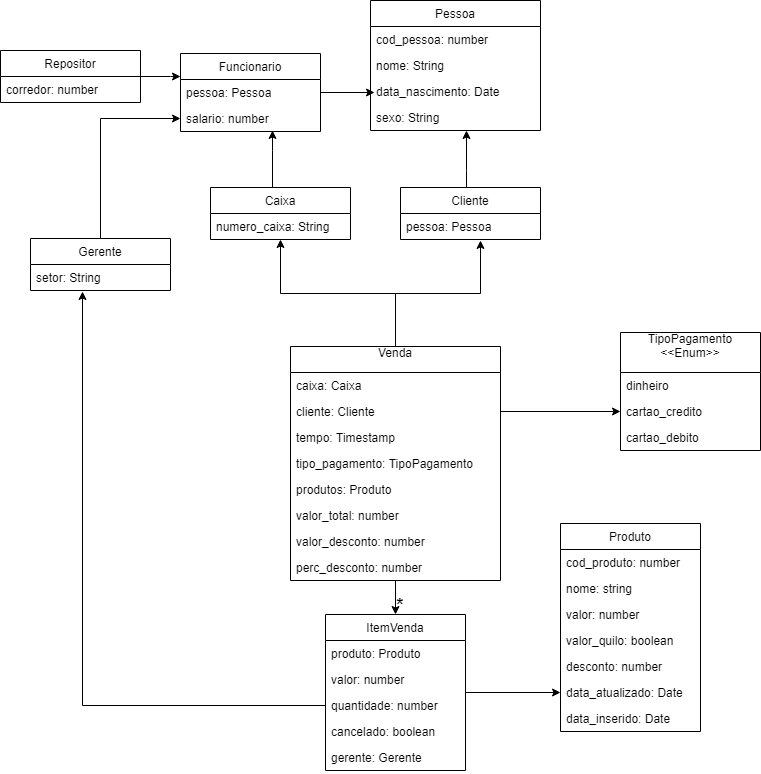

The diagram above was exported from draw.io. Its source (the exported page's mxGraphModel, read from the mxfile embedded in the PNG):
<mxGraphModel dx="1394" dy="715" grid="1" gridSize="10" guides="1" tooltips="1" connect="1" arrows="1" fold="1" page="1" pageScale="1" pageWidth="827" pageHeight="1169" math="0" shadow="0">
  <root>
    <mxCell id="0" />
    <mxCell id="1" parent="0" />
    <mxCell id="V0UXDluFXKVKwTQS882q-1" value="Pessoa" style="swimlane;fontStyle=0;childLayout=stackLayout;horizontal=1;startSize=26;fillColor=none;horizontalStack=0;resizeParent=1;resizeParentMax=0;resizeLast=0;collapsible=1;marginBottom=0;" parent="1" vertex="1">
      <mxGeometry x="380" y="50" width="170" height="130" as="geometry">
        <mxRectangle x="190" y="130" width="90" height="26" as="alternateBounds" />
      </mxGeometry>
    </mxCell>
    <mxCell id="V0UXDluFXKVKwTQS882q-4" value="cod_pessoa: number" style="text;strokeColor=none;fillColor=none;align=left;verticalAlign=top;spacingLeft=4;spacingRight=4;overflow=hidden;rotatable=0;points=[[0,0.5],[1,0.5]];portConstraint=eastwest;" parent="V0UXDluFXKVKwTQS882q-1" vertex="1">
      <mxGeometry y="26" width="170" height="26" as="geometry" />
    </mxCell>
    <mxCell id="V0UXDluFXKVKwTQS882q-2" value="nome: String" style="text;strokeColor=none;fillColor=none;align=left;verticalAlign=top;spacingLeft=4;spacingRight=4;overflow=hidden;rotatable=0;points=[[0,0.5],[1,0.5]];portConstraint=eastwest;" parent="V0UXDluFXKVKwTQS882q-1" vertex="1">
      <mxGeometry y="52" width="170" height="26" as="geometry" />
    </mxCell>
    <mxCell id="V0UXDluFXKVKwTQS882q-3" value="data_nascimento: Date" style="text;strokeColor=none;fillColor=none;align=left;verticalAlign=top;spacingLeft=4;spacingRight=4;overflow=hidden;rotatable=0;points=[[0,0.5],[1,0.5]];portConstraint=eastwest;" parent="V0UXDluFXKVKwTQS882q-1" vertex="1">
      <mxGeometry y="78" width="170" height="26" as="geometry" />
    </mxCell>
    <mxCell id="7gS5Rcx03g_KG11GEz8z-30" value="sexo: String" style="text;strokeColor=none;fillColor=none;align=left;verticalAlign=top;spacingLeft=4;spacingRight=4;overflow=hidden;rotatable=0;points=[[0,0.5],[1,0.5]];portConstraint=eastwest;" parent="V0UXDluFXKVKwTQS882q-1" vertex="1">
      <mxGeometry y="104" width="170" height="26" as="geometry" />
    </mxCell>
    <mxCell id="V0UXDluFXKVKwTQS882q-22" style="edgeStyle=orthogonalEdgeStyle;rounded=0;orthogonalLoop=1;jettySize=auto;html=1;" parent="1" source="V0UXDluFXKVKwTQS882q-5" target="7gS5Rcx03g_KG11GEz8z-38" edge="1">
      <mxGeometry relative="1" as="geometry" />
    </mxCell>
    <mxCell id="V0UXDluFXKVKwTQS882q-5" value="Gerente" style="swimlane;fontStyle=0;childLayout=stackLayout;horizontal=1;startSize=26;fillColor=none;horizontalStack=0;resizeParent=1;resizeParentMax=0;resizeLast=0;collapsible=1;marginBottom=0;" parent="1" vertex="1">
      <mxGeometry x="40" y="288" width="140" height="52" as="geometry" />
    </mxCell>
    <mxCell id="V0UXDluFXKVKwTQS882q-7" value="setor: String" style="text;strokeColor=none;fillColor=none;align=left;verticalAlign=top;spacingLeft=4;spacingRight=4;overflow=hidden;rotatable=0;points=[[0,0.5],[1,0.5]];portConstraint=eastwest;" parent="V0UXDluFXKVKwTQS882q-5" vertex="1">
      <mxGeometry y="26" width="140" height="26" as="geometry" />
    </mxCell>
    <mxCell id="7gS5Rcx03g_KG11GEz8z-39" style="edgeStyle=orthogonalEdgeStyle;rounded=0;orthogonalLoop=1;jettySize=auto;html=1;entryX=0.657;entryY=0.962;entryDx=0;entryDy=0;entryPerimeter=0;" parent="1" source="V0UXDluFXKVKwTQS882q-9" target="7gS5Rcx03g_KG11GEz8z-38" edge="1">
      <mxGeometry relative="1" as="geometry">
        <Array as="points">
          <mxPoint x="282" y="200" />
          <mxPoint x="282" y="200" />
        </Array>
      </mxGeometry>
    </mxCell>
    <mxCell id="V0UXDluFXKVKwTQS882q-9" value="Caixa" style="swimlane;fontStyle=0;childLayout=stackLayout;horizontal=1;startSize=26;fillColor=none;horizontalStack=0;resizeParent=1;resizeParentMax=0;resizeLast=0;collapsible=1;marginBottom=0;" parent="1" vertex="1">
      <mxGeometry x="220" y="237" width="140" height="52" as="geometry" />
    </mxCell>
    <mxCell id="7gS5Rcx03g_KG11GEz8z-47" value="numero_caixa: String" style="text;strokeColor=none;fillColor=none;align=left;verticalAlign=top;spacingLeft=4;spacingRight=4;overflow=hidden;rotatable=0;points=[[0,0.5],[1,0.5]];portConstraint=eastwest;" parent="V0UXDluFXKVKwTQS882q-9" vertex="1">
      <mxGeometry y="26" width="140" height="26" as="geometry" />
    </mxCell>
    <mxCell id="V0UXDluFXKVKwTQS882q-13" value="Repositor" style="swimlane;fontStyle=0;childLayout=stackLayout;horizontal=1;startSize=26;fillColor=none;horizontalStack=0;resizeParent=1;resizeParentMax=0;resizeLast=0;collapsible=1;marginBottom=0;" parent="1" vertex="1">
      <mxGeometry x="10" y="100" width="140" height="52" as="geometry" />
    </mxCell>
    <mxCell id="7gS5Rcx03g_KG11GEz8z-46" value="corredor: number" style="text;strokeColor=none;fillColor=none;align=left;verticalAlign=top;spacingLeft=4;spacingRight=4;overflow=hidden;rotatable=0;points=[[0,0.5],[1,0.5]];portConstraint=eastwest;" parent="V0UXDluFXKVKwTQS882q-13" vertex="1">
      <mxGeometry y="26" width="140" height="26" as="geometry" />
    </mxCell>
    <mxCell id="7gS5Rcx03g_KG11GEz8z-41" style="edgeStyle=orthogonalEdgeStyle;rounded=0;orthogonalLoop=1;jettySize=auto;html=1;entryX=0.565;entryY=1;entryDx=0;entryDy=0;entryPerimeter=0;" parent="1" source="V0UXDluFXKVKwTQS882q-17" target="7gS5Rcx03g_KG11GEz8z-30" edge="1">
      <mxGeometry relative="1" as="geometry">
        <Array as="points">
          <mxPoint x="476" y="220" />
          <mxPoint x="476" y="220" />
        </Array>
      </mxGeometry>
    </mxCell>
    <mxCell id="V0UXDluFXKVKwTQS882q-17" value="Cliente" style="swimlane;fontStyle=0;childLayout=stackLayout;horizontal=1;startSize=26;fillColor=none;horizontalStack=0;resizeParent=1;resizeParentMax=0;resizeLast=0;collapsible=1;marginBottom=0;" parent="1" vertex="1">
      <mxGeometry x="410" y="237" width="140" height="52" as="geometry" />
    </mxCell>
    <mxCell id="V0UXDluFXKVKwTQS882q-18" value="pessoa: Pessoa" style="text;strokeColor=none;fillColor=none;align=left;verticalAlign=top;spacingLeft=4;spacingRight=4;overflow=hidden;rotatable=0;points=[[0,0.5],[1,0.5]];portConstraint=eastwest;" parent="V0UXDluFXKVKwTQS882q-17" vertex="1">
      <mxGeometry y="26" width="140" height="26" as="geometry" />
    </mxCell>
    <mxCell id="7gS5Rcx03g_KG11GEz8z-15" style="edgeStyle=orthogonalEdgeStyle;rounded=0;orthogonalLoop=1;jettySize=auto;html=1;entryX=0;entryY=0.5;entryDx=0;entryDy=0;" parent="1" source="V0UXDluFXKVKwTQS882q-26" target="7gS5Rcx03g_KG11GEz8z-12" edge="1">
      <mxGeometry relative="1" as="geometry" />
    </mxCell>
    <mxCell id="V0UXDluFXKVKwTQS882q-26" value="ItemVenda" style="swimlane;fontStyle=0;childLayout=stackLayout;horizontal=1;startSize=26;fillColor=none;horizontalStack=0;resizeParent=1;resizeParentMax=0;resizeLast=0;collapsible=1;marginBottom=0;" parent="1" vertex="1">
      <mxGeometry x="335" y="664" width="140" height="156" as="geometry" />
    </mxCell>
    <mxCell id="V0UXDluFXKVKwTQS882q-27" value="produto: Produto" style="text;strokeColor=none;fillColor=none;align=left;verticalAlign=top;spacingLeft=4;spacingRight=4;overflow=hidden;rotatable=0;points=[[0,0.5],[1,0.5]];portConstraint=eastwest;" parent="V0UXDluFXKVKwTQS882q-26" vertex="1">
      <mxGeometry y="26" width="140" height="26" as="geometry" />
    </mxCell>
    <mxCell id="7gS5Rcx03g_KG11GEz8z-2" value="valor: number" style="text;strokeColor=none;fillColor=none;align=left;verticalAlign=top;spacingLeft=4;spacingRight=4;overflow=hidden;rotatable=0;points=[[0,0.5],[1,0.5]];portConstraint=eastwest;" parent="V0UXDluFXKVKwTQS882q-26" vertex="1">
      <mxGeometry y="52" width="140" height="26" as="geometry" />
    </mxCell>
    <mxCell id="7gS5Rcx03g_KG11GEz8z-23" value="quantidade: number" style="text;strokeColor=none;fillColor=none;align=left;verticalAlign=top;spacingLeft=4;spacingRight=4;overflow=hidden;rotatable=0;points=[[0,0.5],[1,0.5]];portConstraint=eastwest;" parent="V0UXDluFXKVKwTQS882q-26" vertex="1">
      <mxGeometry y="78" width="140" height="26" as="geometry" />
    </mxCell>
    <mxCell id="7gS5Rcx03g_KG11GEz8z-25" value="cancelado: boolean" style="text;strokeColor=none;fillColor=none;align=left;verticalAlign=top;spacingLeft=4;spacingRight=4;overflow=hidden;rotatable=0;points=[[0,0.5],[1,0.5]];portConstraint=eastwest;" parent="V0UXDluFXKVKwTQS882q-26" vertex="1">
      <mxGeometry y="104" width="140" height="26" as="geometry" />
    </mxCell>
    <mxCell id="7gS5Rcx03g_KG11GEz8z-26" value="gerente: Gerente" style="text;strokeColor=none;fillColor=none;align=left;verticalAlign=top;spacingLeft=4;spacingRight=4;overflow=hidden;rotatable=0;points=[[0,0.5],[1,0.5]];portConstraint=eastwest;" parent="V0UXDluFXKVKwTQS882q-26" vertex="1">
      <mxGeometry y="130" width="140" height="26" as="geometry" />
    </mxCell>
    <mxCell id="V0UXDluFXKVKwTQS882q-39" style="edgeStyle=orthogonalEdgeStyle;rounded=0;orthogonalLoop=1;jettySize=auto;html=1;entryX=0.5;entryY=1;entryDx=0;entryDy=0;" parent="1" source="V0UXDluFXKVKwTQS882q-30" target="V0UXDluFXKVKwTQS882q-9" edge="1">
      <mxGeometry relative="1" as="geometry">
        <mxPoint x="275" y="360" as="targetPoint" />
      </mxGeometry>
    </mxCell>
    <mxCell id="V0UXDluFXKVKwTQS882q-40" style="edgeStyle=orthogonalEdgeStyle;rounded=0;orthogonalLoop=1;jettySize=auto;html=1;" parent="1" source="V0UXDluFXKVKwTQS882q-30" edge="1">
      <mxGeometry relative="1" as="geometry">
        <mxPoint x="490" y="290" as="targetPoint" />
        <Array as="points">
          <mxPoint x="405" y="343" />
          <mxPoint x="490" y="343" />
          <mxPoint x="490" y="290" />
        </Array>
      </mxGeometry>
    </mxCell>
    <mxCell id="V0UXDluFXKVKwTQS882q-41" style="edgeStyle=orthogonalEdgeStyle;rounded=0;orthogonalLoop=1;jettySize=auto;html=1;" parent="1" source="V0UXDluFXKVKwTQS882q-30" target="V0UXDluFXKVKwTQS882q-26" edge="1">
      <mxGeometry relative="1" as="geometry" />
    </mxCell>
    <mxCell id="V0UXDluFXKVKwTQS882q-30" value="Venda&#10;" style="swimlane;fontStyle=0;childLayout=stackLayout;horizontal=1;startSize=26;fillColor=none;horizontalStack=0;resizeParent=1;resizeParentMax=0;resizeLast=0;collapsible=1;marginBottom=0;" parent="1" vertex="1">
      <mxGeometry x="300" y="396" width="210" height="234" as="geometry" />
    </mxCell>
    <mxCell id="V0UXDluFXKVKwTQS882q-31" value="caixa: Caixa" style="text;strokeColor=none;fillColor=none;align=left;verticalAlign=top;spacingLeft=4;spacingRight=4;overflow=hidden;rotatable=0;points=[[0,0.5],[1,0.5]];portConstraint=eastwest;" parent="V0UXDluFXKVKwTQS882q-30" vertex="1">
      <mxGeometry y="26" width="210" height="26" as="geometry" />
    </mxCell>
    <mxCell id="V0UXDluFXKVKwTQS882q-32" value="cliente: Cliente" style="text;strokeColor=none;fillColor=none;align=left;verticalAlign=top;spacingLeft=4;spacingRight=4;overflow=hidden;rotatable=0;points=[[0,0.5],[1,0.5]];portConstraint=eastwest;" parent="V0UXDluFXKVKwTQS882q-30" vertex="1">
      <mxGeometry y="52" width="210" height="26" as="geometry" />
    </mxCell>
    <mxCell id="7gS5Rcx03g_KG11GEz8z-28" value="tempo: Timestamp" style="text;strokeColor=none;fillColor=none;align=left;verticalAlign=top;spacingLeft=4;spacingRight=4;overflow=hidden;rotatable=0;points=[[0,0.5],[1,0.5]];portConstraint=eastwest;" parent="V0UXDluFXKVKwTQS882q-30" vertex="1">
      <mxGeometry y="78" width="210" height="26" as="geometry" />
    </mxCell>
    <mxCell id="V0UXDluFXKVKwTQS882q-33" value="tipo_pagamento: TipoPagamento" style="text;strokeColor=none;fillColor=none;align=left;verticalAlign=top;spacingLeft=4;spacingRight=4;overflow=hidden;rotatable=0;points=[[0,0.5],[1,0.5]];portConstraint=eastwest;" parent="V0UXDluFXKVKwTQS882q-30" vertex="1">
      <mxGeometry y="104" width="210" height="26" as="geometry" />
    </mxCell>
    <mxCell id="7gS5Rcx03g_KG11GEz8z-7" value="produtos: Produto&#10;" style="text;strokeColor=none;fillColor=none;align=left;verticalAlign=top;spacingLeft=4;spacingRight=4;overflow=hidden;rotatable=0;points=[[0,0.5],[1,0.5]];portConstraint=eastwest;" parent="V0UXDluFXKVKwTQS882q-30" vertex="1">
      <mxGeometry y="130" width="210" height="26" as="geometry" />
    </mxCell>
    <mxCell id="7gS5Rcx03g_KG11GEz8z-17" value="valor_total: number" style="text;strokeColor=none;fillColor=none;align=left;verticalAlign=top;spacingLeft=4;spacingRight=4;overflow=hidden;rotatable=0;points=[[0,0.5],[1,0.5]];portConstraint=eastwest;" parent="V0UXDluFXKVKwTQS882q-30" vertex="1">
      <mxGeometry y="156" width="210" height="26" as="geometry" />
    </mxCell>
    <mxCell id="7gS5Rcx03g_KG11GEz8z-18" value="valor_desconto: number" style="text;strokeColor=none;fillColor=none;align=left;verticalAlign=top;spacingLeft=4;spacingRight=4;overflow=hidden;rotatable=0;points=[[0,0.5],[1,0.5]];portConstraint=eastwest;" parent="V0UXDluFXKVKwTQS882q-30" vertex="1">
      <mxGeometry y="182" width="210" height="26" as="geometry" />
    </mxCell>
    <mxCell id="7gS5Rcx03g_KG11GEz8z-19" value="perc_desconto: number" style="text;strokeColor=none;fillColor=none;align=left;verticalAlign=top;spacingLeft=4;spacingRight=4;overflow=hidden;rotatable=0;points=[[0,0.5],[1,0.5]];portConstraint=eastwest;" parent="V0UXDluFXKVKwTQS882q-30" vertex="1">
      <mxGeometry y="208" width="210" height="26" as="geometry" />
    </mxCell>
    <mxCell id="V0UXDluFXKVKwTQS882q-34" value="TipoPagamento&#10;&lt;&lt;Enum&gt;&gt;&#10;" style="swimlane;fontStyle=0;childLayout=stackLayout;horizontal=1;startSize=40;fillColor=none;horizontalStack=0;resizeParent=1;resizeParentMax=0;resizeLast=0;collapsible=1;marginBottom=0;" parent="1" vertex="1">
      <mxGeometry x="630" y="382" width="140" height="118" as="geometry" />
    </mxCell>
    <mxCell id="V0UXDluFXKVKwTQS882q-35" value="dinheiro" style="text;strokeColor=none;fillColor=none;align=left;verticalAlign=top;spacingLeft=4;spacingRight=4;overflow=hidden;rotatable=0;points=[[0,0.5],[1,0.5]];portConstraint=eastwest;" parent="V0UXDluFXKVKwTQS882q-34" vertex="1">
      <mxGeometry y="40" width="140" height="26" as="geometry" />
    </mxCell>
    <mxCell id="V0UXDluFXKVKwTQS882q-36" value="cartao_credito" style="text;strokeColor=none;fillColor=none;align=left;verticalAlign=top;spacingLeft=4;spacingRight=4;overflow=hidden;rotatable=0;points=[[0,0.5],[1,0.5]];portConstraint=eastwest;" parent="V0UXDluFXKVKwTQS882q-34" vertex="1">
      <mxGeometry y="66" width="140" height="26" as="geometry" />
    </mxCell>
    <mxCell id="V0UXDluFXKVKwTQS882q-37" value="cartao_debito" style="text;strokeColor=none;fillColor=none;align=left;verticalAlign=top;spacingLeft=4;spacingRight=4;overflow=hidden;rotatable=0;points=[[0,0.5],[1,0.5]];portConstraint=eastwest;" parent="V0UXDluFXKVKwTQS882q-34" vertex="1">
      <mxGeometry y="92" width="140" height="26" as="geometry" />
    </mxCell>
    <mxCell id="7gS5Rcx03g_KG11GEz8z-5" style="edgeStyle=orthogonalEdgeStyle;rounded=0;orthogonalLoop=1;jettySize=auto;html=1;entryX=0;entryY=0.5;entryDx=0;entryDy=0;" parent="1" source="V0UXDluFXKVKwTQS882q-32" target="V0UXDluFXKVKwTQS882q-36" edge="1">
      <mxGeometry relative="1" as="geometry" />
    </mxCell>
    <mxCell id="7gS5Rcx03g_KG11GEz8z-9" value="Produto" style="swimlane;fontStyle=0;childLayout=stackLayout;horizontal=1;startSize=26;fillColor=none;horizontalStack=0;resizeParent=1;resizeParentMax=0;resizeLast=0;collapsible=1;marginBottom=0;" parent="1" vertex="1">
      <mxGeometry x="570" y="573" width="140" height="208" as="geometry" />
    </mxCell>
    <mxCell id="7gS5Rcx03g_KG11GEz8z-10" value="cod_produto: number" style="text;strokeColor=none;fillColor=none;align=left;verticalAlign=top;spacingLeft=4;spacingRight=4;overflow=hidden;rotatable=0;points=[[0,0.5],[1,0.5]];portConstraint=eastwest;" parent="7gS5Rcx03g_KG11GEz8z-9" vertex="1">
      <mxGeometry y="26" width="140" height="26" as="geometry" />
    </mxCell>
    <mxCell id="7gS5Rcx03g_KG11GEz8z-11" value="nome: string" style="text;strokeColor=none;fillColor=none;align=left;verticalAlign=top;spacingLeft=4;spacingRight=4;overflow=hidden;rotatable=0;points=[[0,0.5],[1,0.5]];portConstraint=eastwest;" parent="7gS5Rcx03g_KG11GEz8z-9" vertex="1">
      <mxGeometry y="52" width="140" height="26" as="geometry" />
    </mxCell>
    <mxCell id="7gS5Rcx03g_KG11GEz8z-13" value="valor: number" style="text;strokeColor=none;fillColor=none;align=left;verticalAlign=top;spacingLeft=4;spacingRight=4;overflow=hidden;rotatable=0;points=[[0,0.5],[1,0.5]];portConstraint=eastwest;" parent="7gS5Rcx03g_KG11GEz8z-9" vertex="1">
      <mxGeometry y="78" width="140" height="26" as="geometry" />
    </mxCell>
    <mxCell id="7gS5Rcx03g_KG11GEz8z-14" value="valor_quilo: boolean " style="text;strokeColor=none;fillColor=none;align=left;verticalAlign=top;spacingLeft=4;spacingRight=4;overflow=hidden;rotatable=0;points=[[0,0.5],[1,0.5]];portConstraint=eastwest;" parent="7gS5Rcx03g_KG11GEz8z-9" vertex="1">
      <mxGeometry y="104" width="140" height="26" as="geometry" />
    </mxCell>
    <mxCell id="7gS5Rcx03g_KG11GEz8z-22" value="desconto: number" style="text;strokeColor=none;fillColor=none;align=left;verticalAlign=top;spacingLeft=4;spacingRight=4;overflow=hidden;rotatable=0;points=[[0,0.5],[1,0.5]];portConstraint=eastwest;" parent="7gS5Rcx03g_KG11GEz8z-9" vertex="1">
      <mxGeometry y="130" width="140" height="26" as="geometry" />
    </mxCell>
    <mxCell id="7gS5Rcx03g_KG11GEz8z-12" value="data_atualizado: Date" style="text;strokeColor=none;fillColor=none;align=left;verticalAlign=top;spacingLeft=4;spacingRight=4;overflow=hidden;rotatable=0;points=[[0,0.5],[1,0.5]];portConstraint=eastwest;" parent="7gS5Rcx03g_KG11GEz8z-9" vertex="1">
      <mxGeometry y="156" width="140" height="26" as="geometry" />
    </mxCell>
    <mxCell id="7gS5Rcx03g_KG11GEz8z-16" value="data_inserido: Date" style="text;strokeColor=none;fillColor=none;align=left;verticalAlign=top;spacingLeft=4;spacingRight=4;overflow=hidden;rotatable=0;points=[[0,0.5],[1,0.5]];portConstraint=eastwest;" parent="7gS5Rcx03g_KG11GEz8z-9" vertex="1">
      <mxGeometry y="182" width="140" height="26" as="geometry" />
    </mxCell>
    <mxCell id="7gS5Rcx03g_KG11GEz8z-24" value="&lt;b&gt;&lt;font style=&quot;font-size: 18px&quot;&gt;*&lt;/font&gt;&lt;/b&gt;" style="text;html=1;strokeColor=none;fillColor=none;align=center;verticalAlign=middle;whiteSpace=wrap;rounded=0;" parent="1" vertex="1">
      <mxGeometry x="390" y="644" width="40" height="20" as="geometry" />
    </mxCell>
    <mxCell id="7gS5Rcx03g_KG11GEz8z-27" style="edgeStyle=orthogonalEdgeStyle;rounded=0;orthogonalLoop=1;jettySize=auto;html=1;entryX=0.371;entryY=1.038;entryDx=0;entryDy=0;entryPerimeter=0;" parent="1" source="7gS5Rcx03g_KG11GEz8z-23" target="V0UXDluFXKVKwTQS882q-7" edge="1">
      <mxGeometry relative="1" as="geometry">
        <mxPoint x="80" y="365" as="targetPoint" />
      </mxGeometry>
    </mxCell>
    <mxCell id="7gS5Rcx03g_KG11GEz8z-40" style="edgeStyle=orthogonalEdgeStyle;rounded=0;orthogonalLoop=1;jettySize=auto;html=1;" parent="1" source="7gS5Rcx03g_KG11GEz8z-32" edge="1">
      <mxGeometry relative="1" as="geometry">
        <mxPoint x="384" y="142" as="targetPoint" />
      </mxGeometry>
    </mxCell>
    <mxCell id="7gS5Rcx03g_KG11GEz8z-32" value="Funcionario" style="swimlane;fontStyle=0;childLayout=stackLayout;horizontal=1;startSize=26;fillColor=none;horizontalStack=0;resizeParent=1;resizeParentMax=0;resizeLast=0;collapsible=1;marginBottom=0;" parent="1" vertex="1">
      <mxGeometry x="190" y="103" width="140" height="78" as="geometry" />
    </mxCell>
    <mxCell id="7gS5Rcx03g_KG11GEz8z-33" value="pessoa: Pessoa" style="text;strokeColor=none;fillColor=none;align=left;verticalAlign=top;spacingLeft=4;spacingRight=4;overflow=hidden;rotatable=0;points=[[0,0.5],[1,0.5]];portConstraint=eastwest;" parent="7gS5Rcx03g_KG11GEz8z-32" vertex="1">
      <mxGeometry y="26" width="140" height="26" as="geometry" />
    </mxCell>
    <mxCell id="7gS5Rcx03g_KG11GEz8z-38" value="salario: number" style="text;strokeColor=none;fillColor=none;align=left;verticalAlign=top;spacingLeft=4;spacingRight=4;overflow=hidden;rotatable=0;points=[[0,0.5],[1,0.5]];portConstraint=eastwest;fontStyle=0" parent="7gS5Rcx03g_KG11GEz8z-32" vertex="1">
      <mxGeometry y="52" width="140" height="26" as="geometry" />
    </mxCell>
    <mxCell id="7gS5Rcx03g_KG11GEz8z-35" style="edgeStyle=orthogonalEdgeStyle;rounded=0;orthogonalLoop=1;jettySize=auto;html=1;" parent="1" source="V0UXDluFXKVKwTQS882q-13" target="7gS5Rcx03g_KG11GEz8z-32" edge="1">
      <mxGeometry relative="1" as="geometry">
        <mxPoint x="610" y="91" as="sourcePoint" />
        <mxPoint x="430" y="104" as="targetPoint" />
        <Array as="points">
          <mxPoint x="180" y="126" />
          <mxPoint x="180" y="126" />
        </Array>
      </mxGeometry>
    </mxCell>
  </root>
</mxGraphModel>